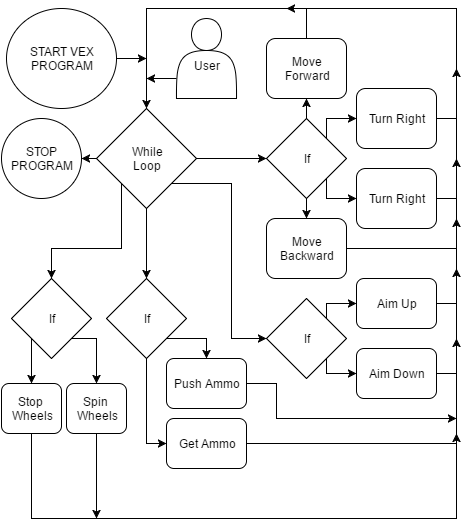

The diagram above was exported from draw.io. Its source (the exported page's mxGraphModel, read from the mxfile embedded in the PNG):
<mxGraphModel dx="989" dy="631" grid="1" gridSize="10" guides="1" tooltips="1" connect="1" arrows="1" fold="1" page="1" pageScale="1" pageWidth="850" pageHeight="1100" background="#ffffff" math="0" shadow="0">
  <root>
    <mxCell id="0" />
    <mxCell id="1" parent="0" />
    <mxCell id="39" style="edgeStyle=orthogonalEdgeStyle;rounded=0;html=1;exitX=1;exitY=0.5;jettySize=auto;orthogonalLoop=1;" edge="1" parent="1" source="2">
      <mxGeometry relative="1" as="geometry">
        <mxPoint x="160" y="70" as="targetPoint" />
      </mxGeometry>
    </mxCell>
    <mxCell id="2" value="START VEX&lt;div&gt;PROGRAM&lt;/div&gt;" style="ellipse;whiteSpace=wrap;html=1;" vertex="1" parent="1">
      <mxGeometry x="20" y="20" width="110" height="100" as="geometry" />
    </mxCell>
    <mxCell id="18" style="edgeStyle=orthogonalEdgeStyle;rounded=0;html=1;exitX=1;exitY=0.5;entryX=0;entryY=0.5;jettySize=auto;orthogonalLoop=1;" edge="1" parent="1" source="3" target="8">
      <mxGeometry relative="1" as="geometry" />
    </mxCell>
    <mxCell id="31" style="edgeStyle=orthogonalEdgeStyle;rounded=0;html=1;exitX=1;exitY=1;entryX=0;entryY=0.5;jettySize=auto;orthogonalLoop=1;" edge="1" parent="1" source="3" target="24">
      <mxGeometry relative="1" as="geometry" />
    </mxCell>
    <mxCell id="44" style="edgeStyle=orthogonalEdgeStyle;rounded=0;html=1;exitX=0.5;exitY=1;entryX=0.5;entryY=0;jettySize=auto;orthogonalLoop=1;" edge="1" parent="1" source="3" target="33">
      <mxGeometry relative="1" as="geometry" />
    </mxCell>
    <mxCell id="56" style="edgeStyle=orthogonalEdgeStyle;rounded=0;html=1;exitX=0;exitY=1;entryX=0.5;entryY=0;jettySize=auto;orthogonalLoop=1;" edge="1" parent="1" source="3" target="46">
      <mxGeometry relative="1" as="geometry">
        <Array as="points">
          <mxPoint x="135" y="260" />
          <mxPoint x="65" y="260" />
        </Array>
      </mxGeometry>
    </mxCell>
    <mxCell id="58" style="edgeStyle=orthogonalEdgeStyle;rounded=0;html=1;exitX=0;exitY=0.5;entryX=1;entryY=0.5;jettySize=auto;orthogonalLoop=1;" edge="1" parent="1" source="3" target="57">
      <mxGeometry relative="1" as="geometry" />
    </mxCell>
    <mxCell id="3" value="While&lt;div&gt;Loop&lt;/div&gt;" style="rhombus;whiteSpace=wrap;html=1;" vertex="1" parent="1">
      <mxGeometry x="110" y="120" width="100" height="100" as="geometry" />
    </mxCell>
    <mxCell id="38" style="edgeStyle=orthogonalEdgeStyle;rounded=0;html=1;exitX=0;exitY=0.75;jettySize=auto;orthogonalLoop=1;" edge="1" parent="1" source="4">
      <mxGeometry relative="1" as="geometry">
        <mxPoint x="160" y="90" as="targetPoint" />
      </mxGeometry>
    </mxCell>
    <mxCell id="4" value="&lt;div&gt;&lt;br&gt;&lt;/div&gt;User" style="shape=actor;whiteSpace=wrap;html=1;" vertex="1" parent="1">
      <mxGeometry x="190" y="30" width="60" height="80" as="geometry" />
    </mxCell>
    <mxCell id="14" style="edgeStyle=orthogonalEdgeStyle;rounded=0;html=1;exitX=1;exitY=1;entryX=0;entryY=0.5;jettySize=auto;orthogonalLoop=1;" edge="1" parent="1" source="8" target="11">
      <mxGeometry relative="1" as="geometry">
        <Array as="points">
          <mxPoint x="340" y="210" />
        </Array>
      </mxGeometry>
    </mxCell>
    <mxCell id="15" style="edgeStyle=orthogonalEdgeStyle;rounded=0;html=1;exitX=1;exitY=0;entryX=0;entryY=0.5;jettySize=auto;orthogonalLoop=1;" edge="1" parent="1" source="8" target="9">
      <mxGeometry relative="1" as="geometry">
        <Array as="points">
          <mxPoint x="340" y="130" />
        </Array>
      </mxGeometry>
    </mxCell>
    <mxCell id="16" style="edgeStyle=orthogonalEdgeStyle;rounded=0;html=1;exitX=0.5;exitY=0;entryX=0.5;entryY=1;jettySize=auto;orthogonalLoop=1;" edge="1" parent="1" source="8" target="12">
      <mxGeometry relative="1" as="geometry" />
    </mxCell>
    <mxCell id="17" style="edgeStyle=orthogonalEdgeStyle;rounded=0;html=1;exitX=0.5;exitY=1;entryX=0.5;entryY=0;jettySize=auto;orthogonalLoop=1;" edge="1" parent="1" source="8" target="13">
      <mxGeometry relative="1" as="geometry" />
    </mxCell>
    <mxCell id="8" value="If" style="rhombus;whiteSpace=wrap;html=1;" vertex="1" parent="1">
      <mxGeometry x="280" y="130" width="80" height="80" as="geometry" />
    </mxCell>
    <mxCell id="21" style="edgeStyle=orthogonalEdgeStyle;rounded=0;html=1;exitX=1;exitY=0.5;jettySize=auto;orthogonalLoop=1;" edge="1" parent="1" source="9">
      <mxGeometry relative="1" as="geometry">
        <mxPoint x="300" y="20" as="targetPoint" />
        <Array as="points">
          <mxPoint x="470" y="130" />
          <mxPoint x="470" y="20" />
        </Array>
      </mxGeometry>
    </mxCell>
    <mxCell id="9" value="Turn Right" style="rounded=1;whiteSpace=wrap;html=1;" vertex="1" parent="1">
      <mxGeometry x="370" y="100" width="80" height="60" as="geometry" />
    </mxCell>
    <mxCell id="22" style="edgeStyle=orthogonalEdgeStyle;rounded=0;html=1;exitX=1;exitY=0.5;jettySize=auto;orthogonalLoop=1;" edge="1" parent="1" source="11">
      <mxGeometry relative="1" as="geometry">
        <mxPoint x="470" y="80" as="targetPoint" />
      </mxGeometry>
    </mxCell>
    <mxCell id="11" value="Turn Right" style="rounded=1;whiteSpace=wrap;html=1;" vertex="1" parent="1">
      <mxGeometry x="370" y="180" width="80" height="60" as="geometry" />
    </mxCell>
    <mxCell id="37" style="edgeStyle=orthogonalEdgeStyle;rounded=0;html=1;exitX=0.5;exitY=0;entryX=0.5;entryY=0;jettySize=auto;orthogonalLoop=1;" edge="1" parent="1" source="12" target="3">
      <mxGeometry relative="1" as="geometry">
        <Array as="points">
          <mxPoint x="320" y="20" />
          <mxPoint x="160" y="20" />
        </Array>
      </mxGeometry>
    </mxCell>
    <mxCell id="12" value="Move&lt;div&gt;Forward&lt;/div&gt;" style="rounded=1;whiteSpace=wrap;html=1;" vertex="1" parent="1">
      <mxGeometry x="280" y="50" width="80" height="60" as="geometry" />
    </mxCell>
    <mxCell id="23" style="edgeStyle=orthogonalEdgeStyle;rounded=0;html=1;exitX=1;exitY=0.5;jettySize=auto;orthogonalLoop=1;" edge="1" parent="1" source="13">
      <mxGeometry relative="1" as="geometry">
        <mxPoint x="470" y="170" as="targetPoint" />
      </mxGeometry>
    </mxCell>
    <mxCell id="13" value="Move&lt;div&gt;Backward&lt;/div&gt;" style="rounded=1;whiteSpace=wrap;html=1;" vertex="1" parent="1">
      <mxGeometry x="280" y="230" width="80" height="60" as="geometry" />
    </mxCell>
    <mxCell id="19" style="edgeStyle=orthogonalEdgeStyle;rounded=0;html=1;exitX=1;exitY=0.5;entryX=1;entryY=0.5;jettySize=auto;orthogonalLoop=1;" edge="1" parent="1" source="9" target="9">
      <mxGeometry relative="1" as="geometry" />
    </mxCell>
    <mxCell id="27" style="edgeStyle=orthogonalEdgeStyle;rounded=0;html=1;exitX=1;exitY=0;entryX=0;entryY=0.5;jettySize=auto;orthogonalLoop=1;" edge="1" parent="1" source="24" target="25">
      <mxGeometry relative="1" as="geometry">
        <Array as="points">
          <mxPoint x="340" y="315" />
        </Array>
      </mxGeometry>
    </mxCell>
    <mxCell id="28" style="edgeStyle=orthogonalEdgeStyle;rounded=0;html=1;exitX=1;exitY=1;entryX=0;entryY=0.5;jettySize=auto;orthogonalLoop=1;" edge="1" parent="1" source="24" target="26">
      <mxGeometry relative="1" as="geometry">
        <Array as="points">
          <mxPoint x="340" y="385" />
        </Array>
      </mxGeometry>
    </mxCell>
    <mxCell id="24" value="If" style="rhombus;whiteSpace=wrap;html=1;" vertex="1" parent="1">
      <mxGeometry x="280" y="310" width="80" height="80" as="geometry" />
    </mxCell>
    <mxCell id="29" style="edgeStyle=orthogonalEdgeStyle;rounded=0;html=1;exitX=1;exitY=0.5;jettySize=auto;orthogonalLoop=1;" edge="1" parent="1" source="25">
      <mxGeometry relative="1" as="geometry">
        <mxPoint x="470" y="230" as="targetPoint" />
      </mxGeometry>
    </mxCell>
    <mxCell id="25" value="Aim Up" style="rounded=1;whiteSpace=wrap;html=1;" vertex="1" parent="1">
      <mxGeometry x="370" y="290" width="80" height="50" as="geometry" />
    </mxCell>
    <mxCell id="30" style="edgeStyle=orthogonalEdgeStyle;rounded=0;html=1;exitX=1;exitY=0.5;jettySize=auto;orthogonalLoop=1;" edge="1" parent="1" source="26">
      <mxGeometry relative="1" as="geometry">
        <mxPoint x="470" y="280" as="targetPoint" />
      </mxGeometry>
    </mxCell>
    <mxCell id="26" value="Aim Down" style="rounded=1;whiteSpace=wrap;html=1;" vertex="1" parent="1">
      <mxGeometry x="370" y="360" width="80" height="50" as="geometry" />
    </mxCell>
    <mxCell id="40" style="edgeStyle=orthogonalEdgeStyle;rounded=0;html=1;exitX=0.5;exitY=1;entryX=0;entryY=0.5;jettySize=auto;orthogonalLoop=1;" edge="1" parent="1" source="33" target="36">
      <mxGeometry relative="1" as="geometry" />
    </mxCell>
    <mxCell id="41" style="edgeStyle=orthogonalEdgeStyle;rounded=0;html=1;exitX=1;exitY=1;entryX=0.5;entryY=0;jettySize=auto;orthogonalLoop=1;" edge="1" parent="1" source="33" target="35">
      <mxGeometry relative="1" as="geometry">
        <Array as="points">
          <mxPoint x="220" y="350" />
        </Array>
      </mxGeometry>
    </mxCell>
    <mxCell id="33" value="If" style="rhombus;whiteSpace=wrap;html=1;" vertex="1" parent="1">
      <mxGeometry x="120" y="290" width="80" height="80" as="geometry" />
    </mxCell>
    <mxCell id="43" style="edgeStyle=orthogonalEdgeStyle;rounded=0;html=1;exitX=1;exitY=0.5;jettySize=auto;orthogonalLoop=1;" edge="1" parent="1" source="35">
      <mxGeometry relative="1" as="geometry">
        <mxPoint x="470" y="430" as="targetPoint" />
        <Array as="points">
          <mxPoint x="290" y="395" />
          <mxPoint x="290" y="430" />
        </Array>
      </mxGeometry>
    </mxCell>
    <mxCell id="35" value="Push Ammo" style="rounded=1;whiteSpace=wrap;html=1;" vertex="1" parent="1">
      <mxGeometry x="180" y="370" width="80" height="50" as="geometry" />
    </mxCell>
    <mxCell id="42" style="edgeStyle=orthogonalEdgeStyle;rounded=0;html=1;exitX=1;exitY=0.5;jettySize=auto;orthogonalLoop=1;" edge="1" parent="1" source="36">
      <mxGeometry relative="1" as="geometry">
        <mxPoint x="470" y="350" as="targetPoint" />
      </mxGeometry>
    </mxCell>
    <mxCell id="36" value="Get Ammo" style="rounded=1;whiteSpace=wrap;html=1;" vertex="1" parent="1">
      <mxGeometry x="180" y="430" width="80" height="50" as="geometry" />
    </mxCell>
    <mxCell id="52" style="edgeStyle=orthogonalEdgeStyle;rounded=0;html=1;exitX=0;exitY=1;entryX=0.5;entryY=0;jettySize=auto;orthogonalLoop=1;" edge="1" parent="1" source="46" target="49">
      <mxGeometry relative="1" as="geometry" />
    </mxCell>
    <mxCell id="53" style="edgeStyle=orthogonalEdgeStyle;rounded=0;html=1;exitX=1;exitY=1;entryX=0.5;entryY=0;jettySize=auto;orthogonalLoop=1;" edge="1" parent="1" source="46" target="48">
      <mxGeometry relative="1" as="geometry">
        <Array as="points">
          <mxPoint x="110" y="350" />
        </Array>
      </mxGeometry>
    </mxCell>
    <mxCell id="46" value="If" style="rhombus;whiteSpace=wrap;html=1;" vertex="1" parent="1">
      <mxGeometry x="25" y="290" width="80" height="80" as="geometry" />
    </mxCell>
    <mxCell id="55" style="edgeStyle=orthogonalEdgeStyle;rounded=0;html=1;exitX=0.5;exitY=1;jettySize=auto;orthogonalLoop=1;" edge="1" parent="1" source="48">
      <mxGeometry relative="1" as="geometry">
        <mxPoint x="110" y="530" as="targetPoint" />
      </mxGeometry>
    </mxCell>
    <mxCell id="48" value="Spin&amp;nbsp;&lt;div&gt;Wheels&lt;/div&gt;" style="rounded=1;whiteSpace=wrap;html=1;" vertex="1" parent="1">
      <mxGeometry x="80" y="395" width="60" height="50" as="geometry" />
    </mxCell>
    <mxCell id="54" style="edgeStyle=orthogonalEdgeStyle;rounded=0;html=1;exitX=0.5;exitY=1;jettySize=auto;orthogonalLoop=1;" edge="1" parent="1" source="49">
      <mxGeometry relative="1" as="geometry">
        <mxPoint x="470" y="445" as="targetPoint" />
        <Array as="points">
          <mxPoint x="45" y="530" />
          <mxPoint x="470" y="530" />
        </Array>
      </mxGeometry>
    </mxCell>
    <mxCell id="49" value="Stop&amp;nbsp;&lt;div&gt;Wheels&lt;/div&gt;" style="rounded=1;whiteSpace=wrap;html=1;" vertex="1" parent="1">
      <mxGeometry x="15" y="395" width="60" height="50" as="geometry" />
    </mxCell>
    <mxCell id="57" value="STOP&lt;div&gt;PROGRAM&lt;/div&gt;" style="ellipse;whiteSpace=wrap;html=1;" vertex="1" parent="1">
      <mxGeometry x="15" y="130" width="80" height="80" as="geometry" />
    </mxCell>
  </root>
</mxGraphModel>